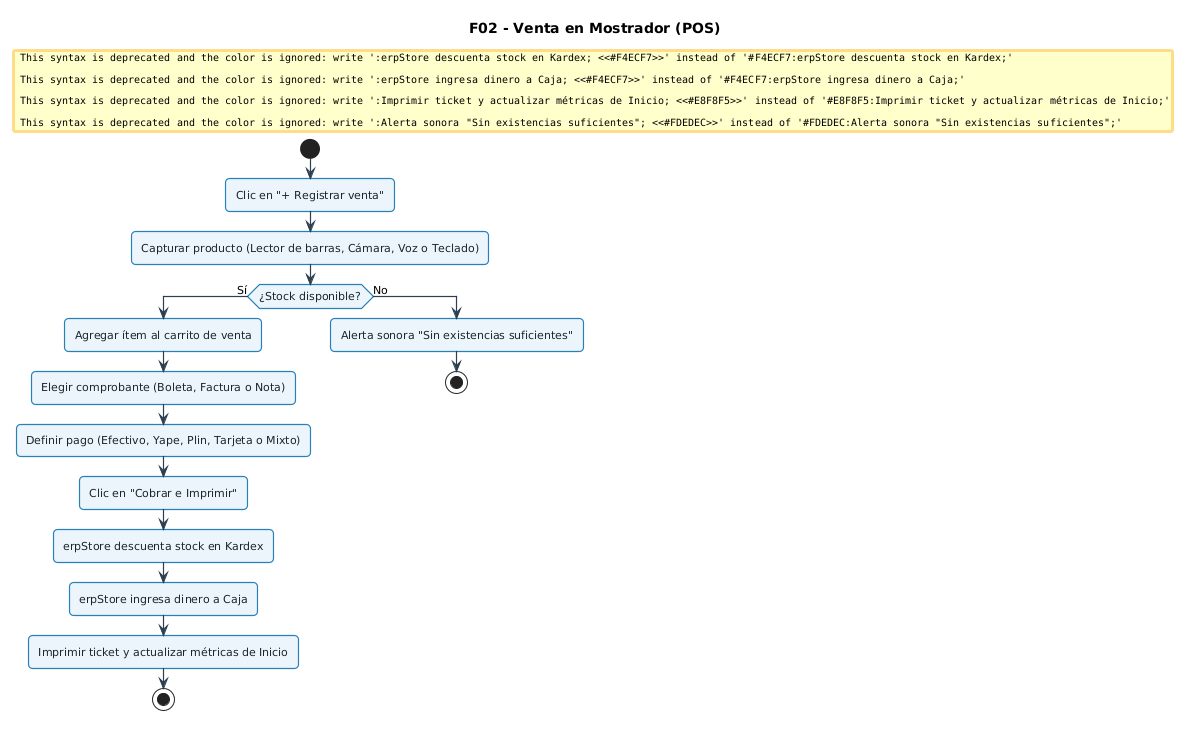

The diagram above was rendered by PlantUML. Its source (embedded in the PNG):
@startuml
skinparam defaultFontName "Segoe UI", Arial, sans-serif
skinparam defaultFontSize 11
skinparam roundCorner 8
skinparam shadowing false
skinparam ArrowColor #2C3E50
skinparam ArrowThickness 1.2

skinparam activity {
  BackgroundColor #EBF5FB
  BorderColor #2980B9
  BorderThickness 1.2
  FontColor #1A252F
}
skinparam decision {
  BackgroundColor #FEF9E7
  BorderColor #F39C12
  BorderThickness 1.2
  FontColor #7D6608
}
skinparam start {
  Color #27AE60
}
skinparam stop {
  Color #C0392B
}

title F02 - Venta en Mostrador (POS)

start
:Clic en "+ Registrar venta";
:Capturar producto (Lector de barras, Cámara, Voz o Teclado);

if (¿Stock disponible?) then (Sí)
  :Agregar ítem al carrito de venta;
  :Elegir comprobante (Boleta, Factura o Nota);
  :Definir pago (Efectivo, Yape, Plin, Tarjeta o Mixto);
  :Clic en "Cobrar e Imprimir";
  #F4ECF7:erpStore descuenta stock en Kardex;
  #F4ECF7:erpStore ingresa dinero a Caja;
  #E8F8F5:Imprimir ticket y actualizar métricas de Inicio;
  stop
else (No)
  #FDEDEC:Alerta sonora "Sin existencias suficientes";
  stop
endif
@enduml